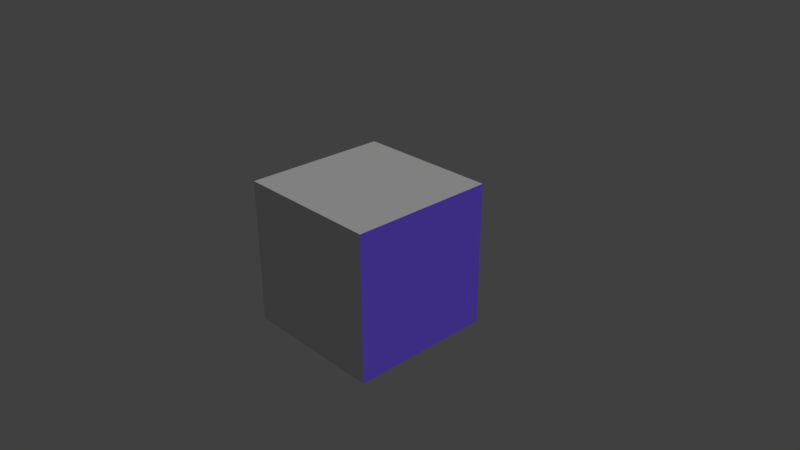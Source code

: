 # Source: prueba6.blend  (saved by Blender 2.79.0; exported with 4.5.12 LTS)
import bpy
from mathutils import Matrix  # noqa: F401  (used for matrix-valued properties, if any)

bpy.ops.wm.read_factory_settings(use_empty=True)
scene = bpy.context.scene
scene.name = 'Scene'

# ---- collections
col_collection_1 = bpy.data.collections.new('Collection 1'); scene.collection.children.link(col_collection_1)

# ---- materials (node trees are filled in below, after node groups)
mat_material = bpy.data.materials.new('Material')
mat_material.alpha_threshold = 0.0
mat_material.use_transparent_shadow = False
mat_material.roughness = 0.5
mat_material.line_color = (0.0, 0.0, 0.0, 1.0)
mat_frontface = bpy.data.materials.new('FrontFace')
mat_frontface.alpha_threshold = 0.0
mat_frontface.use_transparent_shadow = False
mat_frontface.preview_render_type = 'CUBE'
mat_frontface.diffuse_color = (0.1587, 0.09495, 0.8, 1.0)
mat_frontface.roughness = 0.5
mat_backface = bpy.data.materials.new('BackFace')
mat_backface.alpha_threshold = 0.0
mat_backface.use_transparent_shadow = False
mat_backface.diffuse_color = (0.8, 0.1541, 0.1136, 1.0)
mat_backface.roughness = 0.5
mat_material_001 = bpy.data.materials.new('Material.001')
mat_material_001.alpha_threshold = 0.0
mat_material_001.use_transparent_shadow = False
mat_material_001.preview_render_type = 'CUBE'
mat_material_001.roughness = 0.5

# ---- material node trees

# ---- world
world_world = bpy.data.worlds.new('World'); scene.world = world_world
world_world.color = (0.05088, 0.05088, 0.05088)
world_world.use_sun_shadow = False
world_world.sun_shadow_jitter_overblur = 0.0
world_world.cycles.sampling_method = 'MANUAL'

# ---- cameras
cam_camera = bpy.data.cameras.new('Camera')
cam_camera.clip_end = 100.0
cam_camera.lens = 35.0
cam_camera.sensor_width = 32.0
cam_camera.sensor_height = 18.0
cam_camera.ortho_scale = 7.314
cam_camera.dof.focus_distance = 0.0
cam_camera.dof.aperture_fstop = 128.0

# ---- lights
light_hemi_001 = bpy.data.lights.new('Hemi.001', 'SUN')
light_hemi_001.transmission_factor = 0.0
light_hemi_001.angle = 0.1993
light_hemi_001.energy = 1.0
light_hemi_001.shadow_buffer_clip_start = 0.5
light_hemi_001.shadow_soft_size = 0.1
light_hemi_001.shadow_cascade_max_distance = 1000.0

# ---- meshes
me_cube = bpy.data.meshes.new('Cube')
me_cube.from_pydata([(1.0, 1.0, -1.0), (1.0, -1.0, -1.0), (-1.0, -1.0, -1.0), (-1.0, 1.0, -1.0), (1.0, 1.0, 1.0), (1.0, -1.0, 1.0), (-1.0, -1.0, 1.0), (-1.0, 1.0, 1.0)], [], [(0, 1, 2, 3), (4, 7, 6, 5), (0, 4, 5, 1), (1, 5, 6, 2), (2, 6, 7, 3), (4, 0, 3, 7)])
me_cube.polygons.foreach_set('material_index', [0, 0, 1, 3, 2, 0])
_uv = me_cube.uv_layers.new(name='UVMap')
_uv.uv.foreach_set('vector', [0.75, 0.5, 0.75, 0.75, 0.5, 0.75, 0.5, 0.5, 0.75, 0.25, 0.5, 0.25, 0.5, 8.668e-05, 0.75, 8.659e-05, 0.75, 0.5, 0.75, 0.25, 0.9999, 0.25, 0.9999, 0.5, 8.659e-05, 0.5, 8.665e-05, 0.25, 0.25, 0.25, 0.25, 0.5, 0.25, 0.5, 0.25, 0.25, 0.5, 0.25, 0.5, 0.5, 0.75, 0.25, 0.75, 0.5, 0.5, 0.5, 0.5, 0.25])
_uv.active_render = True
_uv = me_cube.uv_layers.new(name='UVMap.001')
_uv.uv.foreach_set('vector', [0.75, 0.5, 0.75, 0.75, 0.5, 0.75, 0.5, 0.5, 0.75, 0.25, 0.5, 0.25, 0.5, 8.668e-05, 0.75, 8.659e-05, 0.8751, 0.1075, 0.8751, 0.8425, 0.1401, 0.8425, 0.1401, 0.1075, 0.5219, 0.122, 0.5219, 0.6809, -0.03702, 0.6809, -0.03702, 0.122, 0.25, 0.5, 0.25, 0.25, 0.5, 0.25, 0.5, 0.5, 0.75, 0.25, 0.75, 0.5, 0.5, 0.5, 0.5, 0.25])
me_cube.materials.append(mat_material)
me_cube.materials.append(mat_frontface)
me_cube.materials.append(mat_backface)
me_cube.materials.append(mat_material_001)
me_cube.use_remesh_preserve_volume = False
me_cube.use_remesh_preserve_attributes = False
me_cube.use_mirror_vertex_groups = False
me_cube.update()

# ---- objects
ob_hemi = bpy.data.objects.new('Hemi', light_hemi_001)
ob_cube = bpy.data.objects.new('Cube', me_cube)
ob_camera = bpy.data.objects.new('Camera', cam_camera)

# ---- transforms, parenting, visibility, modifiers, constraints
ob_hemi.location = (5.099, 0.9112, 4.198)
ob_hemi.rotation_euler = (-0.3922, 0.7417, -0.4058)
ob_hemi.lineart.crease_threshold = 0.0
ob_cube.location = (0.0, 0.0, 0.0)
ob_cube.lock_rotations_4d = False
ob_cube.empty_display_type = 'ARROWS'
ob_cube.hide_select = True
ob_cube.lineart.crease_threshold = 0.0
ob_camera.location = (7.481, -6.508, 5.344)
ob_camera.rotation_euler = (1.109, 0.0, 0.8149)
ob_camera.lock_rotations_4d = False
ob_camera.empty_display_type = 'ARROWS'
ob_camera.color = (0.0, 0.0, 0.0, 0.0)
ob_camera.display_type = 'WIRE'
ob_camera.lineart.crease_threshold = 0.0

# ---- collection membership
col_collection_1.objects.link(ob_hemi)
col_collection_1.objects.link(ob_cube)
col_collection_1.objects.link(ob_camera)

# ---- scene / render settings (as saved in the file)
scene.camera = ob_camera
scene.frame_start = 1; scene.frame_end = 250; scene.frame_set(1)
scene.render.engine = 'BLENDER_EEVEE_NEXT'
scene.render.resolution_percentage = 50
scene.render.dither_intensity = 0.0
scene.cycles.use_denoising = False
scene.cycles.samples = 128
scene.cycles.sampling_pattern = 'TABULATED_SOBOL'
scene.cycles.use_adaptive_sampling = False
scene.cycles.use_light_tree = False
scene.cycles.blur_glossy = 0.0
scene.cycles.sample_clamp_indirect = 0.0
scene.view_settings.view_transform = 'Standard'
bpy.context.view_layer.update()
